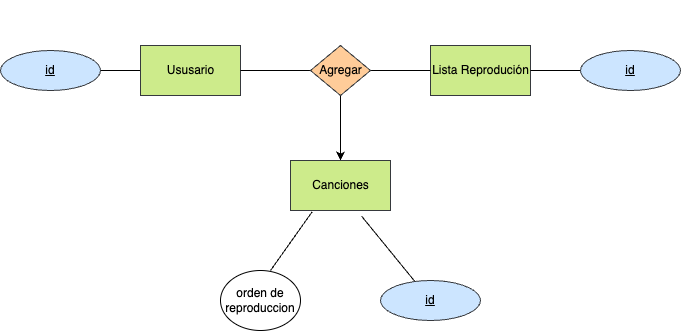

The diagram above was exported from draw.io. Its source (the exported page's mxGraphModel, read from the mxfile embedded in the PNG):
<mxGraphModel dx="1024" dy="802" grid="1" gridSize="10" guides="1" tooltips="1" connect="1" arrows="1" fold="1" page="1" pageScale="1" pageWidth="827" pageHeight="1169" math="0" shadow="0">
  <root>
    <mxCell id="0" />
    <mxCell id="1" parent="0" />
    <mxCell id="15" style="edgeStyle=none;html=1;entryX=1;entryY=0.5;entryDx=0;entryDy=0;fontColor=#FFFFFF;endArrow=none;endFill=0;" parent="1" source="16" target="17" edge="1">
      <mxGeometry relative="1" as="geometry" />
    </mxCell>
    <mxCell id="16" value="&lt;font color=&quot;#000000&quot;&gt;Ususario&lt;/font&gt;" style="html=1;dashed=0;whitespace=wrap;fillColor=#cdeb8b;strokeColor=#36393d;" parent="1" vertex="1">
      <mxGeometry x="240" y="245" width="100" height="50" as="geometry" />
    </mxCell>
    <mxCell id="17" value="&lt;font color=&quot;#000000&quot;&gt;id&lt;/font&gt;" style="ellipse;whiteSpace=wrap;html=1;align=center;fontStyle=4;fillColor=#cce5ff;strokeColor=#36393d;" parent="1" vertex="1">
      <mxGeometry x="100" y="250" width="100" height="40" as="geometry" />
    </mxCell>
    <mxCell id="18" value="&lt;font color=&quot;#000000&quot;&gt;Lista Reprodución&lt;br&gt;&lt;/font&gt;" style="html=1;dashed=0;whitespace=wrap;fillColor=#cdeb8b;strokeColor=#36393d;" parent="1" vertex="1">
      <mxGeometry x="530" y="245" width="100" height="50" as="geometry" />
    </mxCell>
    <mxCell id="19" style="edgeStyle=none;html=1;entryX=0;entryY=0.5;entryDx=0;entryDy=0;fontColor=#FFFFFF;endArrow=none;endFill=0;" parent="1" source="21" target="18" edge="1">
      <mxGeometry relative="1" as="geometry" />
    </mxCell>
    <mxCell id="20" style="edgeStyle=none;html=1;entryX=1;entryY=0.5;entryDx=0;entryDy=0;fontColor=#FFFFFF;endArrow=none;endFill=0;" parent="1" source="21" target="16" edge="1">
      <mxGeometry relative="1" as="geometry" />
    </mxCell>
    <mxCell id="39" value="" style="edgeStyle=none;html=1;" edge="1" parent="1" source="21">
      <mxGeometry relative="1" as="geometry">
        <mxPoint x="440" y="360" as="targetPoint" />
      </mxGeometry>
    </mxCell>
    <mxCell id="21" value="Agregar" style="shape=rhombus;html=1;dashed=0;whitespace=wrap;perimeter=rhombusPerimeter;fillColor=#ffcc99;strokeColor=#36393d;" parent="1" vertex="1">
      <mxGeometry x="410" y="245" width="60" height="50" as="geometry" />
    </mxCell>
    <mxCell id="22" value="1:N" style="text;html=1;align=center;verticalAlign=middle;resizable=0;points=[];autosize=1;strokeColor=none;fillColor=none;fontColor=#FFFFFF;" parent="1" vertex="1">
      <mxGeometry x="480" y="230" width="40" height="30" as="geometry" />
    </mxCell>
    <mxCell id="23" value="N:M" style="text;html=1;align=center;verticalAlign=middle;resizable=0;points=[];autosize=1;strokeColor=none;fillColor=none;fontColor=#FFFFFF;" parent="1" vertex="1">
      <mxGeometry x="340" y="230" width="50" height="30" as="geometry" />
    </mxCell>
    <mxCell id="24" value="N:M" style="text;html=1;align=center;verticalAlign=middle;resizable=0;points=[];autosize=1;strokeColor=none;fillColor=none;fontColor=#FFFFFF;" parent="1" vertex="1">
      <mxGeometry x="415" y="200" width="50" height="30" as="geometry" />
    </mxCell>
    <mxCell id="32" style="edgeStyle=none;html=1;entryX=1;entryY=0.5;entryDx=0;entryDy=0;endArrow=none;endFill=0;" parent="1" source="25" target="18" edge="1">
      <mxGeometry relative="1" as="geometry" />
    </mxCell>
    <mxCell id="25" value="&lt;font color=&quot;#000000&quot;&gt;id&lt;/font&gt;" style="ellipse;whiteSpace=wrap;html=1;align=center;fontStyle=4;fillColor=#cce5ff;strokeColor=#36393d;" parent="1" vertex="1">
      <mxGeometry x="680" y="250" width="100" height="40" as="geometry" />
    </mxCell>
    <mxCell id="40" style="edgeStyle=none;html=1;exitX=0;exitY=1;exitDx=0;exitDy=0;endArrow=none;endFill=0;" edge="1" parent="1">
      <mxGeometry relative="1" as="geometry">
        <mxPoint x="370" y="470" as="targetPoint" />
        <mxPoint x="411.7157287525381" y="411.21320343559637" as="sourcePoint" />
      </mxGeometry>
    </mxCell>
    <mxCell id="43" style="edgeStyle=none;html=1;endArrow=none;endFill=0;" edge="1" parent="1" target="42">
      <mxGeometry relative="1" as="geometry">
        <mxPoint x="460.995548119869" y="415.53512609173254" as="sourcePoint" />
      </mxGeometry>
    </mxCell>
    <mxCell id="41" value="orden de reproduccion" style="ellipse;whiteSpace=wrap;html=1;dashed=0;" vertex="1" parent="1">
      <mxGeometry x="320" y="470" width="80" height="60" as="geometry" />
    </mxCell>
    <mxCell id="42" value="&lt;font color=&quot;#000000&quot;&gt;id&lt;/font&gt;" style="ellipse;whiteSpace=wrap;html=1;align=center;fontStyle=4;fillColor=#cce5ff;strokeColor=#36393d;" vertex="1" parent="1">
      <mxGeometry x="480" y="480" width="100" height="40" as="geometry" />
    </mxCell>
    <mxCell id="44" value="&lt;font color=&quot;#000000&quot;&gt;Canciones&lt;br&gt;&lt;/font&gt;" style="html=1;dashed=0;whitespace=wrap;fillColor=#cdeb8b;strokeColor=#36393d;" vertex="1" parent="1">
      <mxGeometry x="390" y="360" width="100" height="50" as="geometry" />
    </mxCell>
  </root>
</mxGraphModel>